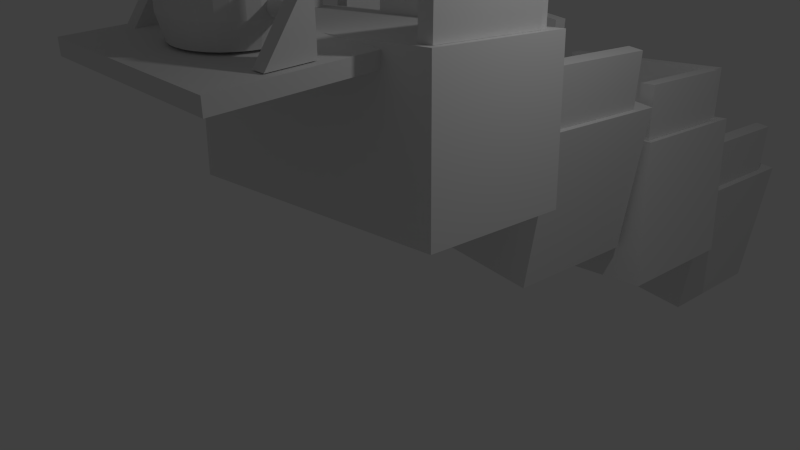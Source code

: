 # Source: tallsidesboxramp.blend  (saved by Blender 2.74.0; exported with 4.5.12 LTS)
import bpy
from mathutils import Matrix  # noqa: F401  (used for matrix-valued properties, if any)

bpy.ops.wm.read_factory_settings(use_empty=True)
scene = bpy.context.scene
scene.name = 'Scene'

# ---- collections
col_collection_1 = bpy.data.collections.new('Collection 1'); scene.collection.children.link(col_collection_1)

# ---- world
world_world = bpy.data.worlds.new('World'); scene.world = world_world
world_world.color = (0.05088, 0.05088, 0.05088)
world_world.use_sun_shadow = False
world_world.sun_shadow_jitter_overblur = 0.0
world_world.cycles.sampling_method = 'MANUAL'
world_world.cycles.sample_map_resolution = 256

# ---- cameras
cam_camera = bpy.data.cameras.new('Camera')
cam_camera.clip_end = 100.0
cam_camera.lens = 35.0
cam_camera.sensor_width = 32.0
cam_camera.sensor_height = 18.0
cam_camera.ortho_scale = 7.314
cam_camera.dof.focus_distance = 0.0
cam_camera.dof.aperture_fstop = 128.0

# ---- lights
light_lamp = bpy.data.lights.new('Lamp', 'POINT')
light_lamp.transmission_factor = 0.0
light_lamp.cutoff_distance = 30.0
light_lamp.energy = 100.0
light_lamp.shadow_buffer_clip_start = 1.001
light_lamp.shadow_soft_size = 0.1
light_lamp.shadow_maximum_resolution = 0.006
light_lamp.use_absolute_resolution = True
light_lamp.cycles.use_multiple_importance_sampling = False

# ---- meshes
me_cube_003 = bpy.data.meshes.new('Cube.003')
me_cube_003.from_pydata([(-1.322, -7.951, 2.625), (-1.075, -7.951, 2.647), (-1.321, -7.951, 2.617), (-1.074, -7.951, 2.639), (-1.32, -7.953, 2.61), (-1.074, -7.953, 2.631), (-1.32, -7.956, 2.603), (-1.073, -7.956, 2.624), (-1.319, -7.961, 2.596), (-1.072, -7.961, 2.618), (-1.319, -7.966, 2.591), (-1.072, -7.966, 2.612), (-1.318, -7.973, 2.586), (-1.072, -7.973, 2.608), (-1.318, -7.98, 2.583), (-1.071, -7.98, 2.605), (-1.318, -7.988, 2.582), (-1.071, -7.988, 2.604), (-1.318, -7.996, 2.582), (-1.071, -7.996, 2.604), (-1.318, -8.003, 2.584), (-1.071, -8.003, 2.605), (-1.318, -8.01, 2.587), (-1.072, -8.01, 2.608), (-1.319, -8.017, 2.591), (-1.072, -8.017, 2.613), (-1.319, -8.022, 2.597), (-1.073, -8.022, 2.618), (-1.32, -8.027, 2.603), (-1.073, -8.027, 2.625), (-1.32, -8.03, 2.611), (-1.074, -8.03, 2.632), (-1.321, -8.031, 2.618), (-1.074, -8.031, 2.64), (-1.322, -8.031, 2.626), (-1.075, -8.031, 2.648), (-1.322, -8.029, 2.634), (-1.076, -8.029, 2.655), (-1.323, -8.026, 2.641), (-1.076, -8.026, 2.662), (-1.324, -8.022, 2.647), (-1.077, -8.022, 2.669), (-1.324, -8.016, 2.653), (-1.077, -8.016, 2.674), (-1.325, -8.01, 2.657), (-1.078, -8.01, 2.679), (-1.325, -8.002, 2.66), (-1.078, -8.002, 2.682), (-1.325, -7.995, 2.661), (-1.078, -7.995, 2.683), (-1.325, -7.987, 2.661), (-1.078, -7.987, 2.683), (-1.325, -7.979, 2.66), (-1.078, -7.979, 2.681), (-1.324, -7.972, 2.657), (-1.078, -7.972, 2.678), (-1.324, -7.966, 2.652), (-1.077, -7.966, 2.674), (-1.324, -7.96, 2.647), (-1.077, -7.96, 2.668), (-1.323, -7.956, 2.64), (-1.076, -7.956, 2.662), (-1.322, -7.953, 2.633), (-1.076, -7.953, 2.654), (0.5684, -7.956, 2.793), (0.8151, -7.956, 2.814), (0.569, -7.956, 2.785), (0.8157, -7.956, 2.807), (0.5697, -7.958, 2.777), (0.8164, -7.958, 2.799), (0.5703, -7.961, 2.77), (0.817, -7.961, 2.792), (0.5709, -7.965, 2.764), (0.8176, -7.965, 2.785), (0.5714, -7.971, 2.758), (0.8181, -7.971, 2.78), (0.5718, -7.977, 2.754), (0.8185, -7.977, 2.776), (0.572, -7.985, 2.751), (0.8187, -7.985, 2.773), (0.5721, -7.992, 2.75), (0.8188, -7.992, 2.771), (0.5721, -8.0, 2.75), (0.8188, -8.0, 2.771), (0.572, -8.008, 2.751), (0.8187, -8.008, 2.773), (0.5717, -8.015, 2.754), (0.8184, -8.015, 2.776), (0.5713, -8.021, 2.759), (0.818, -8.021, 2.78), (0.5709, -8.027, 2.764), (0.8175, -8.027, 2.786), (0.5703, -8.031, 2.771), (0.817, -8.031, 2.793), (0.5696, -8.034, 2.778), (0.8163, -8.034, 2.8), (0.569, -8.036, 2.786), (0.8157, -8.036, 2.807), (0.5683, -8.036, 2.794), (0.815, -8.036, 2.815), (0.5676, -8.034, 2.801), (0.8143, -8.034, 2.823), (0.567, -8.031, 2.809), (0.8137, -8.031, 2.83), (0.5664, -8.026, 2.815), (0.8131, -8.026, 2.837), (0.5659, -8.021, 2.82), (0.8126, -8.021, 2.842), (0.5656, -8.014, 2.825), (0.8123, -8.014, 2.846), (0.5653, -8.007, 2.828), (0.812, -8.007, 2.849), (0.5652, -7.999, 2.829), (0.8119, -7.999, 2.851), (0.5652, -7.991, 2.829), (0.8119, -7.991, 2.851), (0.5653, -7.984, 2.827), (0.812, -7.984, 2.849), (0.5656, -7.977, 2.824), (0.8123, -7.977, 2.846), (0.566, -7.97, 2.82), (0.8127, -7.97, 2.841), (0.5665, -7.965, 2.814), (0.8132, -7.965, 2.836), (0.5671, -7.96, 2.808), (0.8138, -7.96, 2.829), (0.5677, -7.957, 2.801), (0.8144, -7.957, 2.822), (-1.474, -8.48, 2.123), (-1.479, -7.882, 2.175), (-1.3, -7.882, 2.191), (-1.295, -8.48, 2.138), (-1.552, -7.955, 3.006), (-1.372, -7.955, 3.021), (0.867, -8.494, 2.352), (0.8625, -7.897, 2.404), (1.042, -7.897, 2.419), (1.046, -8.494, 2.367), (0.7898, -7.97, 3.234), (0.9691, -7.97, 3.25), (-1.534, -9.177, 1.867), (-1.549, -7.184, 2.041), (1.157, -7.184, 2.278), (1.172, -9.177, 2.104), (-1.552, -9.194, 2.066), (-1.567, -7.202, 2.24), (1.14, -7.202, 2.476), (1.155, -9.194, 2.303), (-1.767, 0.7505, -0.1428), (-1.767, 0.9505, -0.1428), (0.633, 0.9505, -0.1428), (0.633, 0.7505, -0.1428), (-1.816, 0.7095, 0.6209), (-1.816, 0.9095, 0.6209), (0.5837, 0.9095, 0.6209), (0.5837, 0.7095, 0.6209), (-1.895, -0.881, -0.1348), (-1.895, 0.719, -0.1348), (-1.695, 0.719, -0.1348), (-1.695, -0.881, -0.1348), (-1.945, -0.9229, 0.6299), (-1.945, 0.6771, 0.6299), (-1.745, 0.6771, 0.6299), (-1.745, -0.9229, 0.6299), (1.722, -0.881, -0.1348), (1.722, 0.719, -0.1348), (1.922, 0.719, -0.1348), (1.922, -0.881, -0.1348), (1.676, -0.9189, 0.5914), (1.676, 0.6811, 0.5914), (1.876, 0.6811, 0.5914), (1.876, -0.9189, 0.5914), (-1.981, -0.9753, -2.136), (-1.981, 1.025, -2.136), (2.017, 1.025, -2.136), (2.017, -0.9753, -2.136), (-1.981, -0.9753, -0.1363), (-1.981, 1.025, -0.1363), (2.017, 1.025, -0.1363), (2.017, -0.9753, -0.1363), (-0.5771, -1.327, 0.5838), (-0.5771, -1.127, 0.5838), (1.786, -1.127, 1.001), (1.786, -1.327, 1.001), (-0.6585, -1.363, 1.314), (-0.6585, -1.163, 1.314), (1.705, -1.163, 1.731), (1.705, -1.363, 1.731), (1.661, -2.985, 0.9866), (1.661, -1.385, 0.9866), (1.858, -1.385, 1.021), (1.858, -2.985, 1.021), (1.58, -3.022, 1.715), (1.58, -1.422, 1.715), (1.777, -1.422, 1.75), (1.777, -3.022, 1.75), (-1.902, -2.958, 0.3584), (-1.902, -1.358, 0.3584), (-1.705, -1.358, 0.3931), (-1.705, -2.958, 0.3931), (-1.986, -2.996, 1.122), (-1.986, -1.396, 1.122), (-1.789, -1.396, 1.157), (-1.789, -2.996, 1.157), (-1.651, -3.053, -1.63), (-1.651, -1.053, -1.63), (2.286, -1.053, -0.9356), (2.286, -3.053, -0.9356), (-1.998, -3.053, 0.3397), (-1.998, -1.053, 0.3397), (1.939, -1.053, 1.034), (1.939, -3.053, 1.034), (-1.951, -3.404, 1.493), (-1.951, -3.204, 1.493), (0.4494, -3.204, 1.493), (0.4494, -3.404, 1.493), (-2.0, -3.442, 2.261), (-2.0, -3.242, 2.261), (0.3997, -3.242, 2.261), (0.3997, -3.442, 2.261), (-2.039, -5.036, 1.501), (-2.039, -3.436, 1.501), (-1.839, -3.436, 1.501), (-1.839, -5.036, 1.501), (-2.087, -5.074, 2.255), (-2.087, -3.474, 2.255), (-1.887, -3.474, 2.255), (-1.887, -5.074, 2.255), (1.606, -5.049, 1.501), (1.606, -3.449, 1.501), (1.806, -3.449, 1.501), (1.806, -5.049, 1.501), (1.559, -5.087, 2.24), (1.559, -3.487, 2.24), (1.759, -3.487, 2.24), (1.759, -5.087, 2.24), (-2.124, -5.13, -0.5005), (-2.124, -3.13, -0.5005), (1.874, -3.13, -0.5005), (1.874, -5.13, -0.5005), (-2.124, -5.13, 1.5), (-2.124, -3.13, 1.5), (1.874, -3.13, 1.5), (1.874, -5.13, 1.5), (-0.7601, -5.482, 2.213), (-0.7601, -5.282, 2.213), (1.603, -5.282, 2.629), (1.603, -5.482, 2.629), (-0.8503, -5.527, 3.043), (-0.8503, -5.327, 3.043), (1.513, -5.327, 3.46), (1.513, -5.527, 3.46), (1.505, -7.1, 2.62), (1.505, -5.5, 2.62), (1.702, -5.5, 2.655), (1.702, -7.1, 2.655), (1.417, -7.141, 3.425), (1.417, -5.541, 3.425), (1.614, -5.541, 3.46), (1.614, -7.141, 3.46), (-2.058, -7.086, 1.992), (-2.058, -5.486, 1.992), (-1.861, -5.486, 2.027), (-1.861, -7.086, 2.027), (-2.147, -7.133, 2.813), (-2.147, -5.533, 2.813), (-1.95, -5.533, 2.848), (-1.95, -7.133, 2.848), (-1.794, -7.208, 0.005976), (-1.794, -5.208, 0.005976), (2.143, -5.208, 0.7002), (2.143, -7.208, 0.7002), (-2.141, -7.208, 1.976), (-2.141, -5.208, 1.976), (1.796, -5.208, 2.67), (1.796, -7.208, 2.67)], [], [(0, 1, 3, 2), (2, 3, 5, 4), (4, 5, 7, 6), (6, 7, 9, 8), (8, 9, 11, 10), (10, 11, 13, 12), (12, 13, 15, 14), (14, 15, 17, 16), (16, 17, 19, 18), (18, 19, 21, 20), (20, 21, 23, 22), (22, 23, 25, 24), (24, 25, 27, 26), (26, 27, 29, 28), (28, 29, 31, 30), (30, 31, 33, 32), (32, 33, 35, 34), (34, 35, 37, 36), (36, 37, 39, 38), (38, 39, 41, 40), (40, 41, 43, 42), (42, 43, 45, 44), (44, 45, 47, 46), (46, 47, 49, 48), (48, 49, 51, 50), (50, 51, 53, 52), (52, 53, 55, 54), (54, 55, 57, 56), (56, 57, 59, 58), (58, 59, 61, 60), (3, 1, 63, 61, 59, 57, 55, 53, 51, 49, 47, 45, 43, 41, 39, 37, 35, 33, 31, 29, 27, 25, 23, 21, 19, 17, 15, 13, 11, 9, 7, 5), (62, 63, 1, 0), (60, 61, 63, 62), (0, 2, 4, 6, 8, 10, 12, 14, 16, 18, 20, 22, 24, 26, 28, 30, 32, 34, 36, 38, 40, 42, 44, 46, 48, 50, 52, 54, 56, 58, 60, 62), (64, 65, 67, 66), (66, 67, 69, 68), (68, 69, 71, 70), (70, 71, 73, 72), (72, 73, 75, 74), (74, 75, 77, 76), (76, 77, 79, 78), (78, 79, 81, 80), (80, 81, 83, 82), (82, 83, 85, 84), (84, 85, 87, 86), (86, 87, 89, 88), (88, 89, 91, 90), (90, 91, 93, 92), (92, 93, 95, 94), (94, 95, 97, 96), (96, 97, 99, 98), (98, 99, 101, 100), (100, 101, 103, 102), (102, 103, 105, 104), (104, 105, 107, 106), (106, 107, 109, 108), (108, 109, 111, 110), (110, 111, 113, 112), (112, 113, 115, 114), (114, 115, 117, 116), (116, 117, 119, 118), (118, 119, 121, 120), (120, 121, 123, 122), (122, 123, 125, 124), (67, 65, 127, 125, 123, 121, 119, 117, 115, 113, 111, 109, 107, 105, 103, 101, 99, 97, 95, 93, 91, 89, 87, 85, 83, 81, 79, 77, 75, 73, 71, 69), (126, 127, 65, 64), (124, 125, 127, 126), (64, 66, 68, 70, 72, 74, 76, 78, 80, 82, 84, 86, 88, 90, 92, 94, 96, 98, 100, 102, 104, 106, 108, 110, 112, 114, 116, 118, 120, 122, 124, 126), (132, 133, 130, 129), (133, 132, 128, 131), (128, 129, 130, 131), (129, 128, 132), (130, 133, 131), (138, 139, 136, 135), (139, 138, 134, 137), (134, 135, 136, 137), (136, 139, 137), (135, 134, 138), (144, 145, 141, 140), (145, 146, 142, 141), (146, 147, 143, 142), (147, 144, 140, 143), (140, 141, 142, 143), (147, 146, 145, 144), (152, 153, 149, 148), (153, 154, 150, 149), (154, 155, 151, 150), (155, 152, 148, 151), (148, 149, 150, 151), (155, 154, 153, 152), (160, 161, 157, 156), (161, 162, 158, 157), (162, 163, 159, 158), (163, 160, 156, 159), (156, 157, 158, 159), (163, 162, 161, 160), (168, 169, 165, 164), (169, 170, 166, 165), (170, 171, 167, 166), (171, 168, 164, 167), (164, 165, 166, 167), (171, 170, 169, 168), (176, 177, 173, 172), (177, 178, 174, 173), (178, 179, 175, 174), (179, 176, 172, 175), (172, 173, 174, 175), (179, 178, 177, 176), (184, 185, 181, 180), (185, 186, 182, 181), (186, 187, 183, 182), (187, 184, 180, 183), (180, 181, 182, 183), (187, 186, 185, 184), (192, 193, 189, 188), (193, 194, 190, 189), (194, 195, 191, 190), (195, 192, 188, 191), (188, 189, 190, 191), (195, 194, 193, 192), (200, 201, 197, 196), (201, 202, 198, 197), (202, 203, 199, 198), (203, 200, 196, 199), (196, 197, 198, 199), (203, 202, 201, 200), (208, 209, 205, 204), (209, 210, 206, 205), (210, 211, 207, 206), (211, 208, 204, 207), (204, 205, 206, 207), (211, 210, 209, 208), (216, 217, 213, 212), (217, 218, 214, 213), (218, 219, 215, 214), (219, 216, 212, 215), (212, 213, 214, 215), (219, 218, 217, 216), (224, 225, 221, 220), (225, 226, 222, 221), (226, 227, 223, 222), (227, 224, 220, 223), (220, 221, 222, 223), (227, 226, 225, 224), (232, 233, 229, 228), (233, 234, 230, 229), (234, 235, 231, 230), (235, 232, 228, 231), (228, 229, 230, 231), (235, 234, 233, 232), (240, 241, 237, 236), (241, 242, 238, 237), (242, 243, 239, 238), (243, 240, 236, 239), (236, 237, 238, 239), (243, 242, 241, 240), (248, 249, 245, 244), (249, 250, 246, 245), (250, 251, 247, 246), (251, 248, 244, 247), (244, 245, 246, 247), (251, 250, 249, 248), (256, 257, 253, 252), (257, 258, 254, 253), (258, 259, 255, 254), (259, 256, 252, 255), (252, 253, 254, 255), (259, 258, 257, 256), (264, 265, 261, 260), (265, 266, 262, 261), (266, 267, 263, 262), (267, 264, 260, 263), (260, 261, 262, 263), (267, 266, 265, 264), (272, 273, 269, 268), (273, 274, 270, 269), (274, 275, 271, 270), (275, 272, 268, 271), (268, 269, 270, 271), (275, 274, 273, 272)])
me_cube_003.use_remesh_preserve_volume = False
me_cube_003.use_remesh_preserve_attributes = False
me_cube_003.use_mirror_vertex_groups = False
me_cube_003.update()
me_cylinder = bpy.data.meshes.new('Cylinder')
me_cylinder.from_pydata([(-5.879e-09, 0.675, -0.4), (0.0008545, 0.6752, 1.1), (0.1317, 0.662, -0.4), (0.1325, 0.6623, 1.1), (0.2583, 0.6236, -0.4), (0.2592, 0.6239, 1.1), (0.375, 0.5612, -0.4), (0.3759, 0.5615, 1.1), (0.4773, 0.4773, -0.4), (0.4782, 0.4775, 1.1), (0.5612, 0.375, -0.4), (0.5621, 0.3752, 1.1), (0.6236, 0.2583, -0.4), (0.6245, 0.2585, 1.1), (0.662, 0.1317, -0.4), (0.6629, 0.1319, 1.1), (0.675, 1.569e-07, -0.4), (0.6759, 0.0002346, 1.1), (0.662, -0.1317, -0.4), (0.6629, -0.1315, 1.1), (0.6236, -0.2583, -0.4), (0.6245, -0.2581, 1.1), (0.5612, -0.375, -0.4), (0.5621, -0.3748, 1.1), (0.4773, -0.4773, -0.4), (0.4782, -0.4771, 1.1), (0.375, -0.5612, -0.4), (0.3759, -0.561, 1.1), (0.2583, -0.6236, -0.4), (0.2592, -0.6234, 1.1), (0.1317, -0.662, -0.4), (0.1325, -0.6618, 1.1), (-2.258e-07, -0.675, -0.4), (0.0008543, -0.6748, 1.1), (-0.1317, -0.662, -0.4), (-0.1308, -0.6618, 1.1), (-0.2583, -0.6236, -0.4), (-0.2575, -0.6234, 1.1), (-0.375, -0.5612, -0.4), (-0.3742, -0.561, 1.1), (-0.4773, -0.4773, -0.4), (-0.4764, -0.4771, 1.1), (-0.5612, -0.375, -0.4), (-0.5604, -0.3748, 1.1), (-0.6236, -0.2583, -0.4), (-0.6228, -0.2581, 1.1), (-0.662, -0.1317, -0.4), (-0.6612, -0.1315, 1.1), (-0.675, 7.577e-07, -0.4), (-0.6741, 0.0002352, 1.1), (-0.662, 0.1317, -0.4), (-0.6612, 0.1319, 1.1), (-0.6236, 0.2583, -0.4), (-0.6228, 0.2585, 1.1), (-0.5612, 0.375, -0.4), (-0.5604, 0.3752, 1.1), (-0.4773, 0.4773, -0.4), (-0.4764, 0.4775, 1.1), (-0.375, 0.5612, -0.4), (-0.3742, 0.5615, 1.1), (-0.2583, 0.6236, -0.4), (-0.2575, 0.6239, 1.1), (-0.1317, 0.662, -0.4), (-0.1308, 0.6623, 1.1), (-1.641e-08, 0.75, -0.1), (-1.641e-08, 0.75, 0.2), (-1.641e-08, 0.75, 0.5), (-1.641e-08, 0.75, 0.8), (0.1463, 0.7356, 0.8), (0.1463, 0.7356, 0.5), (0.1463, 0.7356, 0.2), (0.1463, 0.7356, -0.1), (0.287, 0.6929, 0.8), (0.287, 0.6929, 0.5), (0.287, 0.6929, 0.2), (0.287, 0.6929, -0.1), (0.4167, 0.6236, 0.8), (0.4167, 0.6236, 0.5), (0.4167, 0.6236, 0.2), (0.4167, 0.6236, -0.1), (0.5303, 0.5303, 0.8), (0.5303, 0.5303, 0.5), (0.5303, 0.5303, 0.2), (0.5303, 0.5303, -0.1), (0.6236, 0.4167, 0.8), (0.6236, 0.4167, 0.5), (0.6236, 0.4167, 0.2), (0.6236, 0.4167, -0.1), (0.6929, 0.287, 0.8), (0.6929, 0.287, 0.5), (0.6929, 0.287, 0.2), (0.6929, 0.287, -0.1), (0.7356, 0.1463, 0.8), (0.7356, 0.1463, 0.5), (0.7356, 0.1463, 0.2), (0.7356, 0.1463, -0.1), (0.75, 1.381e-07, 0.8), (0.75, 1.381e-07, 0.5), (0.75, 1.381e-07, 0.2), (0.75, 1.381e-07, -0.1), (0.7356, -0.1463, 0.8), (0.7356, -0.1463, 0.5), (0.7356, -0.1463, 0.2), (0.7356, -0.1463, -0.1), (0.6929, -0.287, 0.8), (0.6929, -0.287, 0.5), (0.6929, -0.287, 0.2), (0.6929, -0.287, -0.1), (0.6236, -0.4167, 0.8), (0.6236, -0.4167, 0.5), (0.6236, -0.4167, 0.2), (0.6236, -0.4167, -0.1), (0.5303, -0.5303, 0.8), (0.5303, -0.5303, 0.5), (0.5303, -0.5303, 0.2), (0.5303, -0.5303, -0.1), (0.4167, -0.6236, 0.8), (0.4167, -0.6236, 0.5), (0.4167, -0.6236, 0.2), (0.4167, -0.6236, -0.1), (0.287, -0.6929, 0.8), (0.287, -0.6929, 0.5), (0.287, -0.6929, 0.2), (0.287, -0.6929, -0.1), (0.1463, -0.7356, 0.8), (0.1463, -0.7356, 0.5), (0.1463, -0.7356, 0.2), (0.1463, -0.7356, -0.1), (-2.608e-07, -0.75, 0.8), (-2.608e-07, -0.75, 0.5), (-2.608e-07, -0.75, 0.2), (-2.608e-07, -0.75, -0.1), (-0.1463, -0.7356, 0.8), (-0.1463, -0.7356, 0.5), (-0.1463, -0.7356, 0.2), (-0.1463, -0.7356, -0.1), (-0.287, -0.6929, 0.8), (-0.287, -0.6929, 0.5), (-0.287, -0.6929, 0.2), (-0.287, -0.6929, -0.1), (-0.4167, -0.6236, 0.8), (-0.4167, -0.6236, 0.5), (-0.4167, -0.6236, 0.2), (-0.4167, -0.6236, -0.1), (-0.5303, -0.5303, 0.8), (-0.5303, -0.5303, 0.5), (-0.5303, -0.5303, 0.2), (-0.5303, -0.5303, -0.1), (-0.6236, -0.4167, 0.8), (-0.6236, -0.4167, 0.5), (-0.6236, -0.4167, 0.2), (-0.6236, -0.4167, -0.1), (-0.6929, -0.287, 0.8), (-0.6929, -0.287, 0.5), (-0.6929, -0.287, 0.2), (-0.6929, -0.287, -0.1), (-0.7356, -0.1463, 0.8), (-0.7356, -0.1463, 0.5), (-0.7356, -0.1463, 0.2), (-0.7356, -0.1463, -0.1), (-0.75, 8.057e-07, 0.8), (-0.75, 8.057e-07, 0.5), (-0.75, 8.057e-07, 0.2), (-0.75, 8.057e-07, -0.1), (-0.7356, 0.1463, 0.8), (-0.7356, 0.1463, 0.5), (-0.7356, 0.1463, 0.2), (-0.7356, 0.1463, -0.1), (-0.6929, 0.287, 0.8), (-0.6929, 0.287, 0.5), (-0.6929, 0.287, 0.2), (-0.6929, 0.287, -0.1), (-0.6236, 0.4167, 0.8), (-0.6236, 0.4167, 0.5), (-0.6236, 0.4167, 0.2), (-0.6236, 0.4167, -0.1), (-0.5303, 0.5303, 0.8), (-0.5303, 0.5303, 0.5), (-0.5303, 0.5303, 0.2), (-0.5303, 0.5303, -0.1), (-0.4167, 0.6236, 0.8), (-0.4167, 0.6236, 0.5), (-0.4167, 0.6236, 0.2), (-0.4167, 0.6236, -0.1), (-0.287, 0.6929, 0.8), (-0.287, 0.6929, 0.5), (-0.287, 0.6929, 0.2), (-0.287, 0.6929, -0.1), (-0.1463, 0.7356, 0.8), (-0.1463, 0.7356, 0.5), (-0.1463, 0.7356, 0.2), (-0.1463, 0.7356, -0.1), (0.001725, 0.5991, 1.1), (0.1185, 0.5876, 1.1), (0.2308, 0.5535, 1.1), (0.3343, 0.4982, 1.1), (0.425, 0.4237, 1.1), (0.4994, 0.333, 1.1), (0.5547, 0.2295, 1.1), (0.5888, 0.1173, 1.1), (0.6003, 0.0004735, 1.1), (0.5888, -0.1163, 1.1), (0.5547, -0.2286, 1.1), (0.4994, -0.3321, 1.1), (0.425, -0.4228, 1.1), (0.3343, -0.4972, 1.1), (0.2308, -0.5525, 1.1), (0.1185, -0.5866, 1.1), (0.001725, -0.5981, 1.1), (-0.1151, -0.5866, 1.1), (-0.2273, -0.5525, 1.1), (-0.3308, -0.4972, 1.1), (-0.4215, -0.4228, 1.1), (-0.496, -0.3321, 1.1), (-0.5513, -0.2286, 1.1), (-0.5854, -0.1163, 1.1), (-0.5969, 0.0004741, 1.1), (-0.5854, 0.1173, 1.1), (-0.5513, 0.2295, 1.1), (-0.496, 0.333, 1.1), (-0.4215, 0.4237, 1.1), (-0.3308, 0.4982, 1.1), (-0.2273, 0.5535, 1.1), (-0.1151, 0.5876, 1.1), (0.001725, 0.5991, 1.1), (0.1185, 0.5876, 1.1), (0.2308, 0.5535, 1.1), (0.3343, 0.4982, 1.1), (0.425, 0.4237, 1.1), (0.4994, 0.333, 1.1), (0.5547, 0.2295, 1.1), (0.5888, 0.1173, 1.1), (0.6003, 0.0004735, 1.1), (0.5888, -0.1163, 1.1), (0.5547, -0.2286, 1.1), (0.4994, -0.3321, 1.1), (0.425, -0.4228, 1.1), (0.3343, -0.4972, 1.1), (0.2308, -0.5525, 1.1), (0.1185, -0.5866, 1.1), (0.001725, -0.5981, 1.1), (-0.1151, -0.5866, 1.1), (-0.2273, -0.5525, 1.1), (-0.3308, -0.4972, 1.1), (-0.4215, -0.4228, 1.1), (-0.496, -0.3321, 1.1), (-0.5513, -0.2286, 1.1), (-0.5854, -0.1163, 1.1), (-0.5969, 0.0004741, 1.1), (-0.5854, 0.1173, 1.1), (-0.5513, 0.2295, 1.1), (-0.496, 0.333, 1.1), (-0.4215, 0.4237, 1.1), (-0.3308, 0.4982, 1.1), (-0.2273, 0.5535, 1.1), (-0.1151, 0.5876, 1.1), (0.001725, 0.5991, 0.2), (0.1185, 0.5876, 0.2), (0.2308, 0.5535, 0.2), (0.3343, 0.4982, 0.2), (0.425, 0.4237, 0.2), (0.4994, 0.333, 0.2), (0.5547, 0.2295, 0.2), (0.5888, 0.1173, 0.2), (0.6003, 0.0004735, 0.2), (0.5888, -0.1163, 0.2), (0.5547, -0.2286, 0.2), (0.4994, -0.3321, 0.2), (0.425, -0.4228, 0.2), (0.3343, -0.4972, 0.2), (0.2308, -0.5525, 0.2), (0.1185, -0.5866, 0.2), (0.001725, -0.5981, 0.2), (-0.1151, -0.5866, 0.2), (-0.2273, -0.5525, 0.2), (-0.3308, -0.4972, 0.2), (-0.4215, -0.4228, 0.2), (-0.496, -0.3321, 0.2), (-0.5513, -0.2286, 0.2), (-0.5854, -0.1163, 0.2), (-0.5969, 0.0004741, 0.2), (-0.5854, 0.1173, 0.2), (-0.5513, 0.2295, 0.2), (-0.496, 0.333, 0.2), (-0.4215, 0.4237, 0.2), (-0.3308, 0.4982, 0.2), (-0.2273, 0.5535, 0.2), (-0.1151, 0.5876, 0.2), (0.001725, 0.5991, -0.1), (0.1185, 0.5876, -0.1), (0.2308, 0.5535, -0.1), (0.3343, 0.4982, -0.1), (0.425, 0.4237, -0.1), (0.4994, 0.333, -0.1), (0.5547, 0.2295, -0.1), (0.5888, 0.1173, -0.1), (0.6003, 0.0004735, -0.1), (0.5888, -0.1163, -0.1), (0.5547, -0.2286, -0.1), (0.4994, -0.3321, -0.1), (0.425, -0.4228, -0.1), (0.3343, -0.4972, -0.1), (0.2308, -0.5525, -0.1), (0.1185, -0.5866, -0.1), (0.001725, -0.5981, -0.1), (-0.1151, -0.5866, -0.1), (-0.2273, -0.5525, -0.1), (-0.3308, -0.4972, -0.1), (-0.4215, -0.4228, -0.1), (-0.496, -0.3321, -0.1), (-0.5513, -0.2286, -0.1), (-0.5854, -0.1163, -0.1), (-0.5969, 0.0004741, -0.1), (-0.5854, 0.1173, -0.1), (-0.5513, 0.2295, -0.1), (-0.496, 0.333, -0.1), (-0.4215, 0.4237, -0.1), (-0.3308, 0.4982, -0.1), (-0.2273, 0.5535, -0.1), (-0.1151, 0.5876, -0.1), (0.001363, 0.0003744, -0.1636), (-1.0, 0.1, -8.941e-08), (-0.724, 0.1, -8.941e-08), (-0.7403, 0.09808, -0.01951), (-1.0, 0.09808, -0.01951), (-1.0, 0.09239, -0.03827), (-1.0, 0.08315, -0.05556), (-1.0, 0.07071, -0.07071), (-1.0, 0.05556, -0.08315), (-1.0, 0.03827, -0.09239), (-1.0, 0.01951, -0.09808), (-1.0, 9.412e-09, -0.1), (-1.0, -0.01951, -0.09808), (-1.0, -0.03827, -0.09239), (-1.0, -0.05556, -0.08315), (-1.0, -0.07071, -0.07071), (-1.0, -0.08315, -0.05556), (-1.0, -0.09239, -0.03827), (-1.0, -0.09808, -0.01951), (-1.0, -0.1, -2.98e-08), (-1.0, -0.09808, 0.01951), (-1.0, -0.09239, 0.03827), (-1.0, -0.08315, 0.05556), (-1.0, -0.07071, 0.07071), (-1.0, -0.05556, 0.08315), (-1.0, -0.03827, 0.09239), (-1.0, -0.01951, 0.09808), (-1.0, 9.842e-08, 0.1), (-1.0, 0.01951, 0.09808), (-1.0, 0.03827, 0.09239), (-1.0, 0.05556, 0.08315), (-1.0, 0.07071, 0.07071), (-1.0, 0.08315, 0.05556), (-1.0, 0.09239, 0.03827), (-1.0, 0.09808, 0.01951), (-0.7403, 0.09808, 0.01951), (-0.7409, 0.09239, -0.03827), (-0.7418, 0.08315, -0.05556), (-0.743, 0.07071, -0.07071), (-0.7445, 0.05556, -0.08315), (-0.7462, 0.03827, -0.09239), (-0.7481, 0.01951, -0.09808), (-0.75, 8.057e-07, -0.1), (-0.75, 9.412e-09, -0.1), (-0.7481, -0.01951, -0.09808), (-0.7462, -0.03827, -0.09239), (-0.7445, -0.05556, -0.08315), (-0.743, -0.07071, -0.07071), (-0.7418, -0.08315, -0.05556), (-0.7409, -0.09239, -0.03827), (-0.7403, -0.09808, -0.01951), (-0.7402, -0.1, 0.0), (-0.7403, -0.09808, 0.01951), (-0.7409, -0.09239, 0.03827), (-0.7418, -0.08315, 0.05556), (-0.743, -0.07071, 0.07071), (-0.7445, -0.05556, 0.08315), (-0.7462, -0.03827, 0.09239), (-0.7481, -0.01951, 0.09808), (-0.75, 9.842e-08, 0.1), (-0.75, 8.057e-07, 0.1), (-0.7481, 0.01951, 0.09808), (-0.7462, 0.03827, 0.09239), (-0.7445, 0.05556, 0.08315), (-0.743, 0.07071, 0.07071), (-0.7418, 0.08315, 0.05556), (-0.7409, 0.09239, 0.03827), (-0.5871, 0.1, -5.96e-08), (0.5905, 0.1, 2.98e-08), (0.5907, 0.09808, -0.01951), (-0.5872, 0.09808, -0.01951), (-0.5872, 0.09808, 0.01951), (0.5907, 0.09808, 0.01951), (0.5913, 0.09239, -0.03827), (-0.5878, 0.09239, -0.03827), (-0.5878, 0.09239, 0.03827), (0.5913, 0.09239, 0.03827), (0.5922, 0.08315, -0.05556), (-0.5887, 0.08315, -0.05556), (-0.5887, 0.08315, 0.05556), (0.5922, 0.08315, 0.05556), (0.5934, 0.07071, -0.07071), (-0.5899, 0.07071, -0.07071), (-0.5899, 0.07071, 0.07071), (0.5934, 0.07071, 0.07071), (0.5949, 0.05556, -0.08315), (-0.5914, 0.05556, -0.08315), (-0.5914, 0.05556, 0.08315), (0.5949, 0.05556, 0.08315), (0.5966, 0.03827, -0.09239), (-0.5931, 0.03827, -0.09239), (-0.5931, 0.03827, 0.09239), (0.5966, 0.03827, 0.09239), (0.5984, 0.01951, -0.09808), (-0.595, 0.01951, -0.09808), (-0.595, 0.01951, 0.09808), (0.5984, 0.01951, 0.09808), (0.6003, 0.0004735, -0.09995), (0.6003, 9.412e-09, -0.1), (-0.5968, 9.412e-09, -0.1), (-0.5969, 0.0004741, -0.09995), (-0.5968, 9.842e-08, 0.1), (0.6003, 9.842e-08, 0.1), (0.6003, 0.0004735, 0.09995), (-0.5969, 0.0004741, 0.09995), (0.5983, -0.01951, -0.09808), (-0.5949, -0.01951, -0.09808), (-0.5949, -0.01951, 0.09808), (0.5983, -0.01951, 0.09808), (0.5965, -0.03827, -0.09239), (-0.593, -0.03827, -0.09239), (-0.593, -0.03827, 0.09239), (0.5965, -0.03827, 0.09239), (0.5948, -0.05556, -0.08315), (-0.5913, -0.05556, -0.08315), (-0.5913, -0.05556, 0.08315), (0.5948, -0.05556, 0.08315), (0.5933, -0.07071, -0.07071), (-0.5898, -0.07071, -0.07071), (-0.5898, -0.07071, 0.07071), (0.5933, -0.07071, 0.07071), (0.5921, -0.08315, -0.05556), (-0.5886, -0.08315, -0.05556), (-0.5886, -0.08315, 0.05556), (0.5921, -0.08315, 0.05556), (0.5912, -0.09239, -0.03827), (-0.5877, -0.09239, -0.03827), (-0.5877, -0.09239, 0.03827), (0.5912, -0.09239, 0.03827), (0.5906, -0.09808, -0.01951), (-0.5872, -0.09808, -0.01951), (-0.5872, -0.09808, 0.01951), (0.5906, -0.09808, 0.01951), (0.5904, -0.1, 8.941e-08), (-0.587, -0.1, 0.0), (0.7402, 0.1, 5.96e-08), (1.0, 0.1, 8.941e-08), (1.0, 0.09808, -0.01951), (0.7403, 0.09808, -0.01951), (0.7403, 0.09808, 0.01951), (1.0, 0.09808, 0.01951), (1.0, 0.09239, 0.03827), (1.0, 0.08315, 0.05556), (1.0, 0.07071, 0.07071), (1.0, 0.05556, 0.08315), (1.0, 0.03827, 0.09239), (1.0, 0.01951, 0.09808), (1.0, 9.842e-08, 0.1), (1.0, -0.01951, 0.09808), (1.0, -0.03827, 0.09239), (1.0, -0.05556, 0.08315), (1.0, -0.07071, 0.07071), (1.0, -0.08315, 0.05556), (1.0, -0.09239, 0.03827), (1.0, -0.09808, 0.01951), (1.0, -0.1, 1.192e-07), (1.0, -0.09808, -0.01951), (1.0, -0.09239, -0.03827), (1.0, -0.08315, -0.05556), (1.0, -0.07071, -0.07071), (1.0, -0.05556, -0.08315), (1.0, -0.03827, -0.09239), (1.0, -0.01951, -0.09808), (1.0, 9.412e-09, -0.1), (1.0, 0.01951, -0.09808), (1.0, 0.03827, -0.09239), (1.0, 0.05556, -0.08315), (1.0, 0.07071, -0.07071), (1.0, 0.08315, -0.05556), (1.0, 0.09239, -0.03827), (0.7409, 0.09239, -0.03827), (0.7409, 0.09239, 0.03827), (0.7418, 0.08315, 0.05556), (0.743, 0.07071, 0.07071), (0.7445, 0.05556, 0.08315), (0.7462, 0.03827, 0.09239), (0.7481, 0.01951, 0.09808), (0.75, 9.842e-08, 0.1), (0.75, 1.381e-07, 0.1), (0.7481, -0.01951, 0.09808), (0.7462, -0.03827, 0.09239), (0.7445, -0.05556, 0.08315), (0.743, -0.07071, 0.07071), (0.7418, -0.08315, 0.05556), (0.7409, -0.09239, 0.03827), (0.7403, -0.09808, 0.01951), (0.7402, -0.1, 8.941e-08), (0.7403, -0.09808, -0.01951), (0.7409, -0.09239, -0.03827), (0.7418, -0.08315, -0.05556), (0.743, -0.07071, -0.07071), (0.7445, -0.05556, -0.08315), (0.7462, -0.03827, -0.09239), (0.7481, -0.01951, -0.09808), (0.75, 9.412e-09, -0.1), (0.7481, 0.01951, -0.09808), (0.75, 1.381e-07, -0.1), (0.7462, 0.03827, -0.09239), (0.7445, 0.05556, -0.08315), (0.743, 0.07071, -0.07071), (0.7418, 0.08315, -0.05556), (-0.9, 0.09, -8.182e-08), (-0.9, 0.08827, -0.01756), (-0.9, 0.08315, -0.03444), (-0.9, 0.07483, -0.05), (-0.9, 0.06364, -0.06364), (-0.9, 0.05, -0.07483), (-0.9, 0.03444, -0.08315), (-0.9, 0.01756, -0.08827), (-0.9, 1.164e-08, -0.09), (-0.9, -0.01756, -0.08827), (-0.9, -0.03444, -0.08315), (-0.9, -0.05, -0.07483), (-0.9, -0.06364, -0.06364), (-0.9, -0.07483, -0.05), (-0.9, -0.08315, -0.03444), (-0.9, -0.08827, -0.01756), (-0.9, -0.09, -2.817e-08), (-0.9, -0.08827, 0.01756), (-0.9, -0.08315, 0.03444), (-0.9, -0.07483, 0.05), (-0.9, -0.06364, 0.06364), (-0.9, -0.05, 0.07483), (-0.9, -0.03444, 0.08315), (-0.9, -0.01756, 0.08827), (-0.9, 9.175e-08, 0.09), (-0.9, 0.01756, 0.08827), (-0.9, 0.03444, 0.08315), (-0.9, 0.05, 0.07483), (-0.9, 0.06364, 0.06364), (-0.9, 0.07483, 0.05), (-0.9, 0.08315, 0.03444), (-0.9, 0.08827, 0.01756), (0.9, 0.09, 7.912e-08), (0.9, 0.08827, -0.01756), (0.9, 0.08827, 0.01756), (0.9, 0.08315, 0.03444), (0.9, 0.07483, 0.05), (0.9, 0.06364, 0.06364), (0.9, 0.05, 0.07483), (0.9, 0.03444, 0.08315), (0.9, 0.01756, 0.08827), (0.9, 9.175e-08, 0.09), (0.9, -0.01756, 0.08827), (0.9, -0.03444, 0.08315), (0.9, -0.05, 0.07483), (0.9, -0.06364, 0.06364), (0.9, -0.07483, 0.05), (0.9, -0.08315, 0.03444), (0.9, -0.08827, 0.01756), (0.9, -0.09, 1.059e-07), (0.9, -0.08827, -0.01756), (0.9, -0.08315, -0.03444), (0.9, -0.07483, -0.05), (0.9, -0.06364, -0.06364), (0.9, -0.05, -0.07483), (0.9, -0.03444, -0.08315), (0.9, -0.01756, -0.08827), (0.9, 1.164e-08, -0.09), (0.9, 0.01756, -0.08827), (0.9, 0.03444, -0.08315), (0.9, 0.05, -0.07483), (0.9, 0.06364, -0.06364), (0.9, 0.07483, -0.05), (0.9, 0.08315, -0.03444), (-0.7602, 3.417e-08, -7.449e-08), (0.7656, 3.132e-08, 5.442e-08), (0.7656, 0.09, 7.912e-08), (0.7656, 0.08827, -0.01756), (0.7656, 0.08827, 0.01756), (0.7656, 0.08315, 0.03444), (0.7656, 0.07483, 0.05), (0.7656, 0.06364, 0.06364), (0.7656, 0.05, 0.07483), (0.7656, 0.03444, 0.08315), (0.7656, 0.01756, 0.08827), (0.7656, 9.175e-08, 0.09), (0.7656, -0.01756, 0.08827), (0.7656, -0.03444, 0.08315), (0.7656, -0.05, 0.07483), (0.7656, -0.06364, 0.06364), (0.7656, -0.07483, 0.05), (0.7656, -0.08315, 0.03444), (0.7656, -0.08827, 0.01756), (0.7656, -0.09, 1.059e-07), (0.7656, -0.08827, -0.01756), (0.7656, -0.08315, -0.03444), (0.7656, -0.07483, -0.05), (0.7656, -0.06364, -0.06364), (0.7656, -0.05, -0.07483), (0.7656, -0.03444, -0.08315), (0.7656, -0.01756, -0.08827), (0.7656, 1.164e-08, -0.09), (0.7656, 0.01756, -0.08827), (0.7656, 0.03444, -0.08315), (0.7656, 0.05, -0.07483), (0.7656, 0.06364, -0.06364), (0.7656, 0.07483, -0.05), (0.7656, 0.08315, -0.03444), (-0.7602, 0.08827, 0.01756), (-0.7602, 0.08315, 0.03444), (-0.7602, 0.07483, 0.05), (-0.7602, 0.06364, 0.06364), (-0.7602, 0.05, 0.07483), (-0.7602, 0.03444, 0.08315), (-0.7602, 0.01756, 0.08827), (-0.7602, 9.175e-08, 0.09), (-0.7602, -0.01756, 0.08827), (-0.7602, -0.03444, 0.08315), (-0.7602, -0.05, 0.07483), (-0.7602, -0.06364, 0.06364), (-0.7602, -0.07483, 0.05), (-0.7602, -0.08315, 0.03444), (-0.7602, -0.08827, 0.01756), (-0.7602, -0.09, -2.817e-08), (-0.7602, -0.08827, -0.01756), (-0.7602, -0.08315, -0.03444), (-0.7602, -0.07483, -0.05), (-0.7602, -0.06364, -0.06364), (-0.7602, -0.05, -0.07483), (-0.7602, -0.03444, -0.08315), (-0.7602, -0.01756, -0.08827), (-0.7602, 1.164e-08, -0.09), (-0.7602, 0.01756, -0.08827), (-0.7602, 0.03444, -0.08315), (-0.7602, 0.05, -0.07483), (-0.7602, 0.06364, -0.06364), (-0.7602, 0.07483, -0.05), (-0.7602, 0.08315, -0.03444), (-0.7602, 0.08827, -0.01756), (-0.7602, 0.09, -8.182e-08)], [], [(67, 1, 3, 68), (68, 3, 5, 72), (72, 5, 7, 76), (76, 7, 9, 80), (80, 9, 11, 84), (84, 11, 13, 88), (88, 13, 15, 92), (92, 15, 17, 96), (96, 17, 19, 100), (100, 19, 21, 104), (104, 21, 23, 108), (108, 23, 25, 112), (112, 25, 27, 116), (116, 27, 29, 120), (120, 29, 31, 124), (124, 31, 33, 128), (128, 33, 35, 132), (132, 35, 37, 136), (136, 37, 39, 140), (140, 39, 41, 144), (144, 41, 43, 148), (148, 43, 45, 152), (152, 45, 47, 156), (156, 47, 49, 160), (160, 49, 51, 164), (164, 51, 53, 168), (168, 53, 55, 172), (172, 55, 57, 176), (176, 57, 59, 180), (180, 59, 61, 184), (61, 59, 221, 222), (188, 63, 1, 67), (184, 61, 63, 188), (0, 2, 4, 6, 8, 10, 12, 14, 16, 18, 20, 22, 24, 26, 28, 30, 32, 34, 36, 38, 40, 42, 44, 46, 48, 50, 52, 54, 56, 58, 60, 62), (60, 187, 191, 62), (187, 186, 190, 191), (186, 185, 189, 190), (185, 184, 188, 189), (62, 191, 64, 0), (191, 190, 65, 64), (190, 189, 66, 65), (189, 188, 67, 66), (58, 183, 187, 60), (183, 182, 186, 187), (182, 181, 185, 186), (181, 180, 184, 185), (56, 179, 183, 58), (179, 178, 182, 183), (178, 177, 181, 182), (177, 176, 180, 181), (54, 175, 179, 56), (175, 174, 178, 179), (174, 173, 177, 178), (173, 172, 176, 177), (52, 171, 175, 54), (171, 170, 174, 175), (170, 169, 173, 174), (169, 168, 172, 173), (50, 167, 171, 52), (167, 166, 170, 171), (166, 165, 169, 170), (165, 164, 168, 169), (48, 163, 167, 50), (163, 162, 166, 167), (162, 161, 165, 166), (161, 160, 164, 165), (46, 159, 163, 48), (159, 158, 162, 163), (158, 157, 161, 162), (157, 156, 160, 161), (44, 155, 159, 46), (155, 154, 158, 159), (154, 153, 157, 158), (153, 152, 156, 157), (42, 151, 155, 44), (151, 150, 154, 155), (150, 149, 153, 154), (149, 148, 152, 153), (40, 147, 151, 42), (147, 146, 150, 151), (146, 145, 149, 150), (145, 144, 148, 149), (38, 143, 147, 40), (143, 142, 146, 147), (142, 141, 145, 146), (141, 140, 144, 145), (36, 139, 143, 38), (139, 138, 142, 143), (138, 137, 141, 142), (137, 136, 140, 141), (34, 135, 139, 36), (135, 134, 138, 139), (134, 133, 137, 138), (133, 132, 136, 137), (32, 131, 135, 34), (131, 130, 134, 135), (130, 129, 133, 134), (129, 128, 132, 133), (30, 127, 131, 32), (127, 126, 130, 131), (126, 125, 129, 130), (125, 124, 128, 129), (28, 123, 127, 30), (123, 122, 126, 127), (122, 121, 125, 126), (121, 120, 124, 125), (26, 119, 123, 28), (119, 118, 122, 123), (118, 117, 121, 122), (117, 116, 120, 121), (24, 115, 119, 26), (115, 114, 118, 119), (114, 113, 117, 118), (113, 112, 116, 117), (22, 111, 115, 24), (111, 110, 114, 115), (110, 109, 113, 114), (109, 108, 112, 113), (20, 107, 111, 22), (107, 106, 110, 111), (106, 105, 109, 110), (105, 104, 108, 109), (18, 103, 107, 20), (103, 102, 106, 107), (102, 101, 105, 106), (101, 100, 104, 105), (16, 99, 103, 18), (99, 98, 102, 103), (98, 97, 101, 102), (97, 96, 100, 101), (14, 95, 99, 16), (95, 94, 98, 99), (94, 93, 97, 98), (93, 92, 96, 97), (12, 91, 95, 14), (91, 90, 94, 95), (90, 89, 93, 94), (89, 88, 92, 93), (10, 87, 91, 12), (87, 86, 90, 91), (86, 85, 89, 90), (85, 84, 88, 89), (8, 83, 87, 10), (83, 82, 86, 87), (82, 81, 85, 86), (81, 80, 84, 85), (6, 79, 83, 8), (79, 78, 82, 83), (78, 77, 81, 82), (77, 76, 80, 81), (4, 75, 79, 6), (75, 74, 78, 79), (74, 73, 77, 78), (73, 72, 76, 77), (2, 71, 75, 4), (71, 70, 74, 75), (70, 69, 73, 74), (69, 68, 72, 73), (0, 64, 71, 2), (64, 65, 70, 71), (65, 66, 69, 70), (66, 67, 68, 69), (216, 215, 247, 248), (39, 37, 210, 211), (3, 1, 192, 193), (17, 15, 199, 200), (45, 43, 213, 214), (23, 21, 202, 203), (51, 49, 216, 217), (7, 5, 194, 195), (29, 27, 205, 206), (57, 55, 219, 220), (35, 33, 208, 209), (13, 11, 197, 198), (63, 61, 222, 223), (41, 39, 211, 212), (19, 17, 200, 201), (47, 45, 214, 215), (25, 23, 203, 204), (53, 51, 217, 218), (9, 7, 195, 196), (31, 29, 206, 207), (59, 57, 220, 221), (37, 35, 209, 210), (15, 13, 198, 199), (1, 63, 223, 192), (43, 41, 212, 213), (21, 19, 201, 202), (49, 47, 215, 216), (5, 3, 193, 194), (27, 25, 204, 205), (55, 53, 218, 219), (11, 9, 196, 197), (33, 31, 207, 208), (250, 249, 281, 282), (194, 193, 225, 226), (205, 204, 236, 237), (214, 213, 245, 246), (203, 202, 234, 235), (223, 222, 254, 255), (212, 211, 243, 244), (201, 200, 232, 233), (221, 220, 252, 253), (210, 209, 241, 242), (199, 198, 230, 231), (219, 218, 250, 251), (197, 196, 228, 229), (208, 207, 239, 240), (217, 216, 248, 249), (195, 194, 226, 227), (206, 205, 237, 238), (215, 214, 246, 247), (193, 192, 224, 225), (204, 203, 235, 236), (192, 223, 255, 224), (213, 212, 244, 245), (202, 201, 233, 234), (222, 221, 253, 254), (211, 210, 242, 243), (200, 199, 231, 232), (220, 219, 251, 252), (209, 208, 240, 241), (198, 197, 229, 230), (218, 217, 249, 250), (196, 195, 227, 228), (207, 206, 238, 239), (284, 283, 315, 316), (228, 227, 259, 260), (239, 238, 270, 271), (248, 247, 279, 280), (226, 225, 257, 258), (237, 236, 268, 269), (246, 245, 277, 278), (235, 234, 266, 267), (255, 254, 286, 287), (244, 243, 275, 276), (233, 232, 264, 265), (253, 252, 284, 285), (242, 241, 273, 274), (231, 230, 262, 263), (251, 250, 282, 283), (229, 228, 260, 261), (240, 239, 271, 272), (249, 248, 280, 281), (227, 226, 258, 259), (238, 237, 269, 270), (247, 246, 278, 279), (225, 224, 256, 257), (236, 235, 267, 268), (224, 255, 287, 256), (245, 244, 276, 277), (234, 233, 265, 266), (254, 253, 285, 286), (243, 242, 274, 275), (232, 231, 263, 264), (252, 251, 283, 284), (241, 240, 272, 273), (230, 229, 261, 262), (273, 272, 304, 305), (262, 261, 293, 294), (282, 281, 313, 314), (260, 259, 291, 292), (271, 270, 302, 303), (280, 279, 311, 312), (258, 257, 289, 290), (269, 268, 300, 301), (278, 277, 309, 310), (267, 266, 298, 299), (287, 286, 318, 319), (276, 275, 307, 308), (265, 264, 296, 297), (285, 284, 316, 317), (274, 273, 305, 306), (263, 262, 294, 295), (283, 282, 314, 315), (261, 260, 292, 293), (272, 271, 303, 304), (281, 280, 312, 313), (259, 258, 290, 291), (270, 269, 301, 302), (279, 278, 310, 311), (257, 256, 288, 289), (268, 267, 299, 300), (256, 287, 319, 288), (277, 276, 308, 309), (266, 265, 297, 298), (286, 285, 317, 318), (275, 274, 306, 307), (264, 263, 295, 296), (318, 317, 320), (307, 306, 320), (296, 295, 320), (316, 315, 320), (305, 304, 320), (294, 293, 320), (314, 313, 320), (292, 291, 320), (303, 302, 320), (312, 311, 320), (290, 289, 320), (301, 300, 320), (310, 309, 320), (299, 298, 320), (319, 318, 320), (308, 307, 320), (297, 296, 320), (317, 316, 320), (306, 305, 320), (295, 294, 320), (315, 314, 320), (293, 292, 320), (304, 303, 320), (313, 312, 320), (291, 290, 320), (302, 301, 320), (311, 310, 320), (289, 288, 320), (300, 299, 320), (288, 319, 320), (309, 308, 320), (298, 297, 320), (321, 322, 323, 324), (474, 475, 570, 569), (354, 355, 322, 321), (324, 323, 356, 325), (325, 356, 357, 326), (326, 357, 358, 327), (327, 358, 359, 328), (328, 359, 360, 329), (329, 360, 361, 330), (330, 361, 362, 363, 331), (331, 363, 364, 332), (332, 364, 365, 333), (333, 365, 366, 334), (334, 366, 367, 335), (335, 367, 368, 336), (336, 368, 369, 337), (337, 369, 370, 338), (338, 370, 371, 339), (339, 371, 372, 340), (340, 372, 373, 341), (341, 373, 374, 342), (342, 374, 375, 343), (343, 375, 376, 344), (344, 376, 377, 345), (345, 377, 378, 346), (346, 378, 379, 347), (347, 379, 380, 381, 348), (348, 381, 382, 349), (349, 382, 383, 350), (350, 383, 384, 351), (351, 384, 385, 352), (352, 385, 386, 353), (353, 386, 355, 354), (362, 361, 360, 359, 358, 357, 356, 323, 322, 355, 386, 385, 384, 383, 382, 381, 380), (380, 379, 378, 377, 376, 375, 374, 373, 372, 371, 370, 369, 368, 367, 366, 365, 364, 363, 362), (420, 419, 426, 430, 434, 438, 442, 446, 450, 454, 451, 447, 443, 439, 435, 431, 427, 421, 424), (424, 415, 411, 407, 403, 399, 395, 391, 387, 390, 394, 398, 402, 406, 410, 414, 420), (423, 422, 428, 432, 436, 440, 444, 448, 452, 453, 449, 445, 441, 437, 433, 429, 425, 418, 417), (417, 413, 409, 405, 401, 397, 393, 389, 388, 392, 396, 400, 404, 408, 412, 416, 423), (455, 456, 457, 458), (459, 460, 456, 455), (325, 326, 524, 523), (458, 457, 489, 490), (491, 461, 460, 459), (492, 462, 461, 491), (493, 463, 462, 492), (494, 464, 463, 493), (495, 465, 464, 494), (496, 466, 465, 495), (497, 467, 466, 496, 498), (499, 468, 467, 497), (500, 469, 468, 499), (501, 470, 469, 500), (502, 471, 470, 501), (503, 472, 471, 502), (504, 473, 472, 503), (505, 474, 473, 504), (506, 475, 474, 505), (507, 476, 475, 506), (508, 477, 476, 507), (509, 478, 477, 508), (510, 479, 478, 509), (511, 480, 479, 510), (512, 481, 480, 511), (513, 482, 481, 512), (514, 483, 482, 513), (515, 484, 483, 514, 516), (517, 485, 484, 515), (518, 486, 485, 517), (519, 487, 486, 518), (520, 488, 487, 519), (490, 489, 488, 520), (516, 514, 513, 512, 511, 510, 509, 508, 507, 506, 505, 504, 503, 502, 501, 500, 499, 497, 498), (498, 496, 495, 494, 493, 492, 491, 459, 455, 458, 490, 520, 519, 518, 517, 515, 516), (489, 457, 554, 584), (340, 341, 539, 538), (467, 468, 563, 562), (482, 483, 578, 577), (333, 334, 532, 531), (348, 349, 547, 546), (460, 461, 556, 555), (475, 476, 571, 570), (326, 327, 525, 524), (341, 342, 540, 539), (468, 469, 564, 563), (483, 484, 579, 578), (334, 335, 533, 532), (461, 462, 557, 556), (349, 350, 548, 547), (476, 477, 572, 571), (327, 328, 526, 525), (342, 343, 541, 540), (457, 456, 553, 554), (469, 470, 565, 564), (484, 485, 580, 579), (335, 336, 534, 533), (462, 463, 558, 557), (350, 351, 549, 548), (328, 329, 527, 526), (477, 478, 573, 572), (343, 344, 542, 541), (470, 471, 566, 565), (485, 486, 581, 580), (336, 337, 535, 534), (351, 352, 550, 549), (463, 464, 559, 558), (478, 479, 574, 573), (329, 330, 528, 527), (344, 345, 543, 542), (471, 472, 567, 566), (486, 487, 582, 581), (337, 338, 536, 535), (352, 353, 551, 550), (464, 465, 560, 559), (479, 480, 575, 574), (330, 331, 529, 528), (345, 346, 544, 543), (472, 473, 568, 567), (321, 324, 522, 521), (487, 488, 583, 582), (338, 339, 537, 536), (465, 466, 561, 560), (353, 354, 552, 551), (480, 481, 576, 575), (331, 332, 530, 529), (456, 460, 555, 553), (346, 347, 545, 544), (324, 325, 523, 522), (473, 474, 569, 568), (488, 489, 584, 583), (339, 340, 538, 537), (354, 321, 521, 552), (466, 467, 562, 561), (481, 482, 577, 576), (332, 333, 531, 530), (347, 348, 546, 545), (645, 644, 585), (623, 622, 585), (634, 633, 585), (643, 642, 585), (621, 620, 585), (632, 631, 585), (641, 640, 585), (619, 650, 585), (630, 629, 585), (650, 649, 585), (639, 638, 585), (628, 627, 585), (648, 647, 585), (637, 636, 585), (626, 625, 585), (646, 645, 585), (635, 634, 585), (624, 623, 585), (644, 643, 585), (622, 621, 585), (633, 632, 585), (642, 641, 585), (620, 619, 585), (631, 630, 585), (640, 639, 585), (629, 628, 585), (649, 648, 585), (526, 527, 644, 645), (559, 560, 594, 593), (570, 571, 605, 604), (537, 538, 633, 634), (548, 549, 622, 623), (581, 582, 616, 615), (561, 562, 596, 595), (528, 529, 642, 643), (539, 540, 631, 632), (572, 573, 607, 606), (583, 584, 618, 617), (550, 551, 620, 621), (530, 531, 640, 641), (541, 542, 629, 630), (563, 564, 598, 597), (574, 575, 609, 608), (552, 521, 650, 619), (532, 533, 638, 639), (565, 566, 600, 599), (553, 555, 589, 587), (521, 522, 649, 650), (543, 544, 627, 628), (534, 535, 636, 637), (576, 577, 611, 610), (567, 568, 602, 601), (523, 524, 647, 648), (545, 546, 625, 626), (556, 557, 591, 590), (578, 579, 613, 612), (536, 537, 634, 635), (558, 559, 593, 592), (525, 526, 645, 646), (569, 570, 604, 603), (580, 581, 615, 614), (547, 548, 623, 624), (527, 528, 643, 644), (560, 561, 595, 594), (571, 572, 606, 605), (538, 539, 632, 633), (582, 583, 617, 616), (549, 550, 621, 622), (562, 563, 597, 596), (573, 574, 608, 607), (529, 530, 641, 642), (540, 541, 630, 631), (584, 554, 588, 618), (564, 565, 599, 598), (551, 552, 619, 620), (554, 553, 587, 588), (531, 532, 639, 640), (575, 576, 610, 609), (542, 543, 628, 629), (566, 567, 601, 600), (533, 534, 637, 638), (555, 556, 590, 589), (522, 523, 648, 649), (577, 578, 612, 611), (544, 545, 626, 627), (568, 569, 603, 602), (535, 536, 635, 636), (524, 525, 646, 647), (557, 558, 592, 591), (579, 580, 614, 613), (546, 547, 624, 625), (617, 618, 586), (606, 607, 586), (595, 596, 586), (615, 616, 586), (604, 605, 586), (593, 594, 586), (613, 614, 586), (591, 592, 586), (602, 603, 586), (611, 612, 586), (589, 590, 586), (600, 601, 586), (609, 610, 586), (588, 587, 586), (598, 599, 586), (618, 588, 586), (607, 608, 586), (596, 597, 586), (616, 617, 586), (605, 606, 586), (594, 595, 586), (614, 615, 586), (603, 604, 586), (592, 593, 586), (612, 613, 586), (590, 591, 586), (601, 602, 586), (610, 611, 586), (587, 589, 586), (599, 600, 586), (608, 609, 586), (597, 598, 586), (638, 637, 585), (627, 626, 585), (647, 646, 585), (636, 635, 585), (625, 624, 585)])
me_cylinder.use_remesh_preserve_volume = False
me_cylinder.use_remesh_preserve_attributes = False
me_cylinder.use_mirror_vertex_groups = False
me_cylinder.update()

# ---- objects
ob_cube_003 = bpy.data.objects.new('Cube.003', me_cube_003)
ob_lamp = bpy.data.objects.new('Lamp', light_lamp)
ob_camera = bpy.data.objects.new('Camera', cam_camera)
ob_cylinder = bpy.data.objects.new('Cylinder', me_cylinder)

# ---- transforms, parenting, visibility, modifiers, constraints
ob_cube_003.location = (-0.004954, 5.969, 0.1373)
ob_cube_003.rotation_euler = (-0.0876, 0.08693, -0.007625)
ob_cube_003.lineart.crease_threshold = 0.0
ob_lamp.location = (4.076, 1.005, 5.904)
ob_lamp.rotation_euler = (0.6503, 0.05522, 1.866)
ob_lamp.lock_rotations_4d = False
ob_lamp.empty_display_type = 'ARROWS'
ob_lamp.color = (0.0, 0.0, 0.0, 0.0)
ob_lamp.lineart.crease_threshold = 0.0
ob_camera.location = (7.481, -6.508, 5.344)
ob_camera.rotation_euler = (1.109, 0.01082, 0.8149)
ob_camera.lock_rotations_4d = False
ob_camera.empty_display_type = 'ARROWS'
ob_camera.color = (0.0, 0.0, 0.0, 0.0)
ob_camera.display_type = 'WIRE'
ob_camera.lineart.crease_threshold = 0.0
ob_cylinder.location = (-0.02778, -1.752, 3.558)
ob_cylinder.lineart.crease_threshold = 0.0

# ---- collection membership
col_collection_1.objects.link(ob_cube_003)
col_collection_1.objects.link(ob_lamp)
col_collection_1.objects.link(ob_camera)
col_collection_1.objects.link(ob_cylinder)

# ---- scene / render settings (as saved in the file)
scene.camera = ob_camera
scene.frame_start = 1; scene.frame_end = 250; scene.frame_set(220)
scene.render.engine = 'BLENDER_EEVEE_NEXT'
scene.render.resolution_percentage = 50
scene.render.dither_intensity = 0.0
scene.cycles.use_denoising = False
scene.cycles.samples = 10
scene.cycles.sampling_pattern = 'TABULATED_SOBOL'
scene.cycles.light_sampling_threshold = 0.0
scene.cycles.use_adaptive_sampling = False
scene.cycles.use_light_tree = False
scene.cycles.blur_glossy = 0.0
scene.cycles.pixel_filter_type = 'GAUSSIAN'
scene.cycles.sample_clamp_indirect = 0.0
scene.view_settings.view_transform = 'Standard'
bpy.context.view_layer.update()
